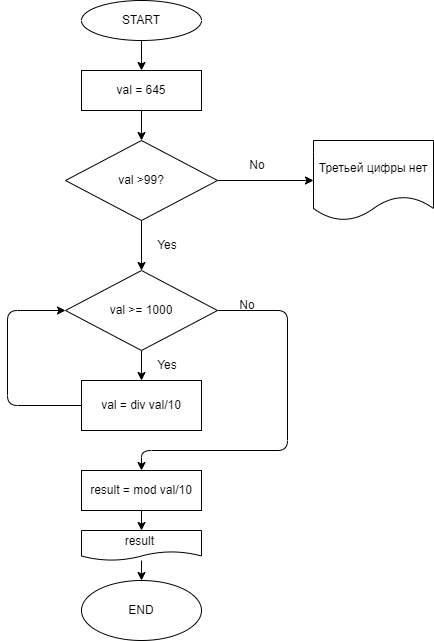

The diagram above was exported from draw.io. Its source (the exported page's mxGraphModel, read from the mxfile embedded in the PNG):
<mxGraphModel dx="890" dy="304" grid="1" gridSize="10" guides="1" tooltips="1" connect="1" arrows="1" fold="1" page="1" pageScale="1" pageWidth="827" pageHeight="1169" math="0" shadow="0">
  <root>
    <mxCell id="0" />
    <mxCell id="1" parent="0" />
    <mxCell id="4" value="" style="edgeStyle=none;html=1;" edge="1" parent="1" source="2" target="3">
      <mxGeometry relative="1" as="geometry" />
    </mxCell>
    <mxCell id="2" value="START" style="ellipse;whiteSpace=wrap;html=1;" vertex="1" parent="1">
      <mxGeometry x="354" y="30" width="120" height="40" as="geometry" />
    </mxCell>
    <mxCell id="8" value="" style="edgeStyle=none;html=1;" edge="1" parent="1" source="3" target="7">
      <mxGeometry relative="1" as="geometry" />
    </mxCell>
    <mxCell id="3" value="val = 645" style="whiteSpace=wrap;html=1;" vertex="1" parent="1">
      <mxGeometry x="354" y="100" width="120" height="40" as="geometry" />
    </mxCell>
    <mxCell id="12" value="" style="edgeStyle=none;html=1;" edge="1" parent="1" source="7" target="11">
      <mxGeometry relative="1" as="geometry" />
    </mxCell>
    <mxCell id="18" value="" style="edgeStyle=none;html=1;" edge="1" parent="1" source="7" target="17">
      <mxGeometry relative="1" as="geometry" />
    </mxCell>
    <mxCell id="7" value="val &amp;gt;99?" style="rhombus;whiteSpace=wrap;html=1;" vertex="1" parent="1">
      <mxGeometry x="338" y="170" width="152" height="80" as="geometry" />
    </mxCell>
    <mxCell id="11" value="Третьей цифры нет" style="shape=document;whiteSpace=wrap;html=1;boundedLbl=1;" vertex="1" parent="1">
      <mxGeometry x="586" y="170" width="120" height="80" as="geometry" />
    </mxCell>
    <mxCell id="15" value="No" style="text;html=1;strokeColor=none;fillColor=none;align=center;verticalAlign=middle;whiteSpace=wrap;rounded=0;" vertex="1" parent="1">
      <mxGeometry x="500" y="180" width="60" height="30" as="geometry" />
    </mxCell>
    <mxCell id="16" value="Yes" style="text;html=1;strokeColor=none;fillColor=none;align=center;verticalAlign=middle;whiteSpace=wrap;rounded=0;" vertex="1" parent="1">
      <mxGeometry x="410" y="260" width="60" height="30" as="geometry" />
    </mxCell>
    <mxCell id="20" value="" style="edgeStyle=none;html=1;" edge="1" parent="1" source="17" target="19">
      <mxGeometry relative="1" as="geometry" />
    </mxCell>
    <mxCell id="24" value="" style="edgeStyle=none;html=1;" edge="1" parent="1" source="17" target="23">
      <mxGeometry relative="1" as="geometry">
        <Array as="points">
          <mxPoint x="560" y="340" />
          <mxPoint x="560" y="480" />
          <mxPoint x="414" y="480" />
        </Array>
      </mxGeometry>
    </mxCell>
    <mxCell id="17" value="val &amp;gt;= 1000" style="rhombus;whiteSpace=wrap;html=1;" vertex="1" parent="1">
      <mxGeometry x="338" y="300" width="152" height="80" as="geometry" />
    </mxCell>
    <mxCell id="21" style="edgeStyle=none;html=1;entryX=0;entryY=0.5;entryDx=0;entryDy=0;" edge="1" parent="1" source="19" target="17">
      <mxGeometry relative="1" as="geometry">
        <Array as="points">
          <mxPoint x="280" y="435" />
          <mxPoint x="280" y="340" />
        </Array>
      </mxGeometry>
    </mxCell>
    <mxCell id="19" value="val = div val/10" style="whiteSpace=wrap;html=1;" vertex="1" parent="1">
      <mxGeometry x="354" y="410" width="120" height="50" as="geometry" />
    </mxCell>
    <mxCell id="22" value="Yes" style="text;html=1;strokeColor=none;fillColor=none;align=center;verticalAlign=middle;whiteSpace=wrap;rounded=0;" vertex="1" parent="1">
      <mxGeometry x="410" y="380" width="60" height="30" as="geometry" />
    </mxCell>
    <mxCell id="27" value="" style="edgeStyle=none;html=1;" edge="1" parent="1" source="23" target="26">
      <mxGeometry relative="1" as="geometry" />
    </mxCell>
    <mxCell id="23" value="result = mod val/10" style="whiteSpace=wrap;html=1;" vertex="1" parent="1">
      <mxGeometry x="354" y="500" width="120" height="40" as="geometry" />
    </mxCell>
    <mxCell id="25" value="No" style="text;html=1;strokeColor=none;fillColor=none;align=center;verticalAlign=middle;whiteSpace=wrap;rounded=0;" vertex="1" parent="1">
      <mxGeometry x="490" y="320" width="60" height="30" as="geometry" />
    </mxCell>
    <mxCell id="29" value="" style="edgeStyle=none;html=1;" edge="1" parent="1" source="26" target="28">
      <mxGeometry relative="1" as="geometry" />
    </mxCell>
    <mxCell id="26" value="result&amp;nbsp;" style="shape=document;whiteSpace=wrap;html=1;boundedLbl=1;" vertex="1" parent="1">
      <mxGeometry x="354" y="560" width="120" height="30" as="geometry" />
    </mxCell>
    <mxCell id="28" value="END" style="ellipse;whiteSpace=wrap;html=1;" vertex="1" parent="1">
      <mxGeometry x="354" y="610" width="120" height="60" as="geometry" />
    </mxCell>
  </root>
</mxGraphModel>